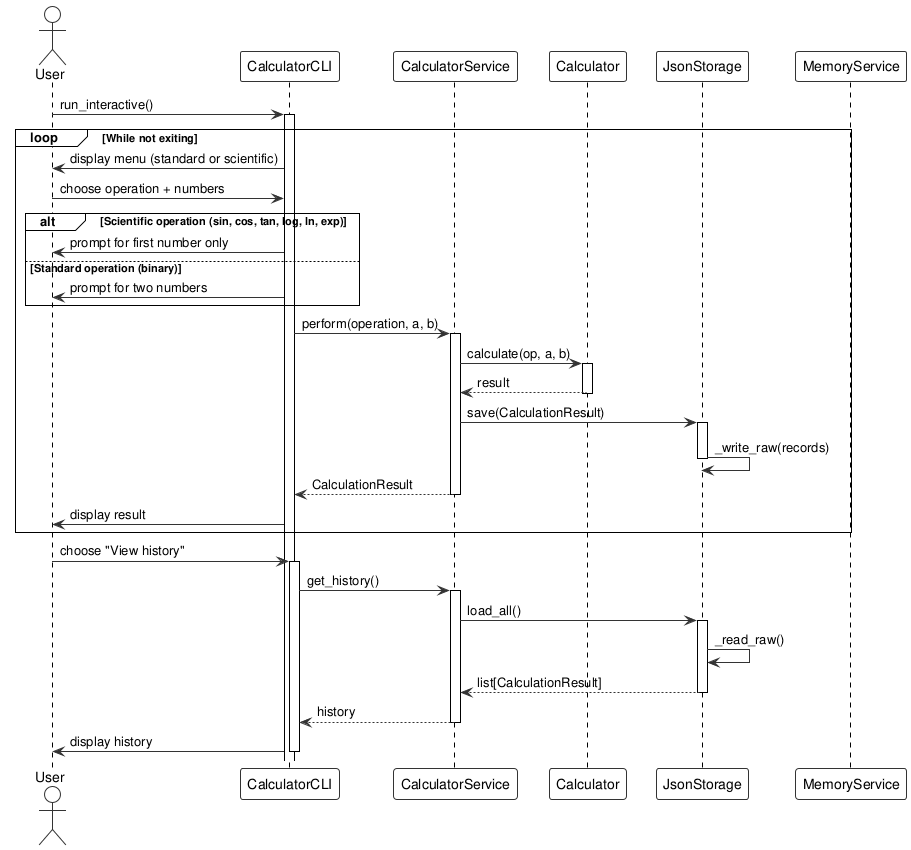

The diagram above was rendered by PlantUML. Its source (embedded in the PNG):
@startuml
!theme plain
skinparam sequenceActorBackgroundColor #FAFAFA
skinparam sequenceActorBorderColor #333333
skinparam sequenceParticipantBackgroundColor #FAFAFA
skinparam sequenceParticipantBorderColor #333333
skinparam arrowColor #333333
skinparam fontName Courier

actor User
participant CLI as "CalculatorCLI"
participant CalcService as "CalculatorService"
participant Calculator as "Calculator"
participant Storage as "JsonStorage"
participant MemService as "MemoryService"

User -> CLI: run_interactive()
activate CLI

loop While not exiting
  CLI -> User: display menu (standard or scientific)
  User -> CLI: choose operation + numbers

  alt Scientific operation (sin, cos, tan, log, ln, exp)
    CLI -> User: prompt for first number only
  else Standard operation (binary)
    CLI -> User: prompt for two numbers
  end

  CLI -> CalcService: perform(operation, a, b)
  activate CalcService

    CalcService -> Calculator: calculate(op, a, b)
    activate Calculator
    Calculator --> CalcService: result
    deactivate Calculator

    CalcService -> Storage: save(CalculationResult)
    activate Storage
    Storage -> Storage: _write_raw(records)
    deactivate Storage

  CalcService --> CLI: CalculationResult
  deactivate CalcService

  CLI -> User: display result
end

User -> CLI: choose "View history"
activate CLI

  CLI -> CalcService: get_history()
  activate CalcService

    CalcService -> Storage: load_all()
    activate Storage
    Storage -> Storage: _read_raw()
    Storage --> CalcService: list[CalculationResult]
    deactivate Storage

  CalcService --> CLI: history
  deactivate CalcService

  CLI -> User: display history
deactivate CLI

@enduml